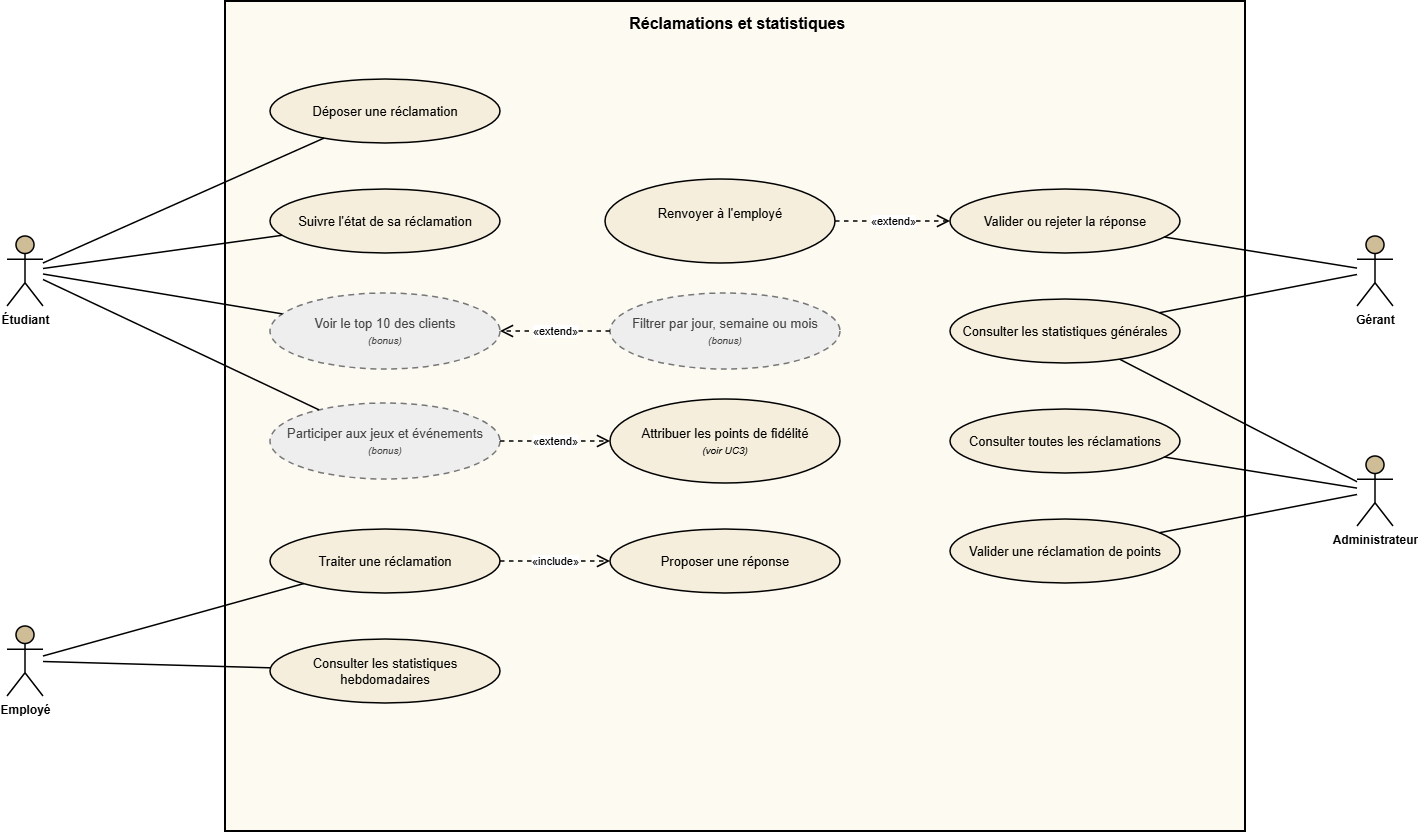

The diagram above was exported from draw.io. Its source (the exported page's mxGraphModel, read from the mxfile embedded in the PNG):
<mxGraphModel dx="1028" dy="659" grid="1" gridSize="10" guides="1" tooltips="1" connect="1" arrows="1" fold="1" page="1" pageScale="1" pageWidth="1670" pageHeight="980" background="#ffffff" math="0" shadow="0">
  <root>
    <mxCell id="0" />
    <mxCell id="1" parent="0" />
    <mxCell id="system" parent="1" style="rounded=0;whiteSpace=wrap;html=1;fillColor=#fdfaf2;strokeColor=#000000;strokeWidth=2;verticalAlign=top;align=center;fontStyle=1;fontSize=16;fontColor=#000000;spacingTop=6;" value="&amp;nbsp;Réclamations et statistiques" vertex="1">
      <mxGeometry height="830" width="1020" x="400" y="100" as="geometry" />
    </mxCell>
    <mxCell id="c2" parent="1" style="shape=umlActor;verticalLabelPosition=bottom;verticalAlign=top;html=1;outlineConnect=0;fillColor=#cfbd97;strokeColor=#000000;strokeWidth=1.5;fontStyle=1;fontSize=12;fontColor=#000000;" value="Étudiant" vertex="1">
      <mxGeometry height="70" width="36" x="182" y="335" as="geometry" />
    </mxCell>
    <mxCell id="c3" parent="1" style="shape=umlActor;verticalLabelPosition=bottom;verticalAlign=top;html=1;outlineConnect=0;fillColor=#cfbd97;strokeColor=#000000;strokeWidth=1.5;fontStyle=1;fontSize=12;fontColor=#000000;" value="Employé" vertex="1">
      <mxGeometry height="70" width="36" x="182" y="725" as="geometry" />
    </mxCell>
    <mxCell id="c4" parent="1" style="shape=umlActor;verticalLabelPosition=bottom;verticalAlign=top;html=1;outlineConnect=0;fillColor=#cfbd97;strokeColor=#000000;strokeWidth=1.5;fontStyle=1;fontSize=12;fontColor=#000000;" value="Gérant" vertex="1">
      <mxGeometry height="70" width="36" x="1532" y="335" as="geometry" />
    </mxCell>
    <mxCell id="c5" parent="1" style="shape=umlActor;verticalLabelPosition=bottom;verticalAlign=top;html=1;outlineConnect=0;fillColor=#cfbd97;strokeColor=#000000;strokeWidth=1.5;fontStyle=1;fontSize=12;fontColor=#000000;" value="Administrateur" vertex="1">
      <mxGeometry height="70" width="36" x="1532" y="555" as="geometry" />
    </mxCell>
    <mxCell id="c6" parent="1" style="ellipse;whiteSpace=wrap;html=1;fillColor=#f5eedc;strokeColor=#000000;strokeWidth=1.5;fontColor=#000000;fontSize=13;" value="Déposer une réclamation" vertex="1">
      <mxGeometry height="64" width="230" x="445" y="178" as="geometry" />
    </mxCell>
    <mxCell id="c7" parent="1" style="ellipse;whiteSpace=wrap;html=1;fillColor=#f5eedc;strokeColor=#000000;strokeWidth=1.5;fontColor=#000000;fontSize=13;" value="Suivre l&amp;#x27;état de sa réclamation" vertex="1">
      <mxGeometry height="64" width="230" x="445" y="288" as="geometry" />
    </mxCell>
    <mxCell id="c8" parent="1" style="ellipse;whiteSpace=wrap;html=1;fillColor=#eeeeee;strokeColor=#777777;dashed=1;dashPattern=4 3;strokeWidth=1.5;fontColor=#444444;fontSize=13;" value="Voir le top 10 des clients&lt;br&gt;&lt;span style=&quot;font-size:10px&quot;&gt;&lt;i&gt;(bonus)&lt;/i&gt;&lt;/span&gt;" vertex="1">
      <mxGeometry height="76" width="230" x="445" y="392" as="geometry" />
    </mxCell>
    <mxCell id="c9" parent="1" style="ellipse;whiteSpace=wrap;html=1;fillColor=#eeeeee;strokeColor=#777777;dashed=1;dashPattern=4 3;strokeWidth=1.5;fontColor=#444444;fontSize=13;" value="Participer aux jeux et événements&lt;br&gt;&lt;span style=&quot;font-size:10px&quot;&gt;&lt;i&gt;(bonus)&lt;/i&gt;&lt;/span&gt;" vertex="1">
      <mxGeometry height="76" width="230" x="445" y="502" as="geometry" />
    </mxCell>
    <mxCell id="c10" parent="1" style="ellipse;whiteSpace=wrap;html=1;fillColor=#f5eedc;strokeColor=#000000;strokeWidth=1.5;fontColor=#000000;fontSize=13;" value="Traiter une réclamation" vertex="1">
      <mxGeometry height="64" width="230" x="445" y="628" as="geometry" />
    </mxCell>
    <mxCell id="c11" parent="1" style="ellipse;whiteSpace=wrap;html=1;fillColor=#f5eedc;strokeColor=#000000;strokeWidth=1.5;fontColor=#000000;fontSize=13;" value="Proposer une réponse" vertex="1">
      <mxGeometry height="64" width="230" x="785" y="628" as="geometry" />
    </mxCell>
    <mxCell id="c12" parent="1" style="ellipse;whiteSpace=wrap;html=1;fillColor=#f5eedc;strokeColor=#000000;strokeWidth=1.5;fontColor=#000000;fontSize=13;" value="Consulter les statistiques hebdomadaires" vertex="1">
      <mxGeometry height="64" width="230" x="445" y="738" as="geometry" />
    </mxCell>
    <mxCell id="c13" parent="1" style="ellipse;whiteSpace=wrap;html=1;fillColor=#f5eedc;strokeColor=#000000;strokeWidth=1.5;fontColor=#000000;fontSize=13;" value="Renvoyer à l'employé&lt;div&gt;&lt;br/&gt;&lt;/div&gt;" vertex="1">
      <mxGeometry height="84" width="230" x="780" y="278" as="geometry" />
    </mxCell>
    <mxCell id="c14" parent="1" style="ellipse;whiteSpace=wrap;html=1;fillColor=#eeeeee;strokeColor=#777777;dashed=1;dashPattern=4 3;strokeWidth=1.5;fontColor=#444444;fontSize=13;" value="Filtrer par jour, semaine ou mois&lt;br&gt;&lt;span style=&quot;font-size:10px&quot;&gt;&lt;i&gt;(bonus)&lt;/i&gt;&lt;/span&gt;" vertex="1">
      <mxGeometry height="76" width="230" x="785" y="392" as="geometry" />
    </mxCell>
    <mxCell id="c15" parent="1" style="ellipse;whiteSpace=wrap;html=1;fillColor=#f5eedc;strokeColor=#000000;strokeWidth=1.5;fontColor=#000000;fontSize=13;" value="Attribuer les points de fidélité&lt;br&gt;&lt;span style=&quot;font-size:10px&quot;&gt;&lt;i&gt;(voir UC3)&lt;/i&gt;&lt;/span&gt;" vertex="1">
      <mxGeometry height="84" width="230" x="785" y="498" as="geometry" />
    </mxCell>
    <mxCell id="c16" parent="1" style="ellipse;whiteSpace=wrap;html=1;fillColor=#f5eedc;strokeColor=#000000;strokeWidth=1.5;fontColor=#000000;fontSize=13;" value="Valider ou rejeter la réponse" vertex="1">
      <mxGeometry height="64" width="230" x="1125" y="288" as="geometry" />
    </mxCell>
    <mxCell id="c17" parent="1" style="ellipse;whiteSpace=wrap;html=1;fillColor=#f5eedc;strokeColor=#000000;strokeWidth=1.5;fontColor=#000000;fontSize=13;" value="Consulter les statistiques générales" vertex="1">
      <mxGeometry height="64" width="230" x="1125" y="398" as="geometry" />
    </mxCell>
    <mxCell id="c18" parent="1" style="ellipse;whiteSpace=wrap;html=1;fillColor=#f5eedc;strokeColor=#000000;strokeWidth=1.5;fontColor=#000000;fontSize=13;" value="Consulter toutes les réclamations" vertex="1">
      <mxGeometry height="64" width="230" x="1125" y="508" as="geometry" />
    </mxCell>
    <mxCell id="c19" parent="1" style="ellipse;whiteSpace=wrap;html=1;fillColor=#f5eedc;strokeColor=#000000;strokeWidth=1.5;fontColor=#000000;fontSize=13;" value="Valider une réclamation de points" vertex="1">
      <mxGeometry height="64" width="230" x="1125" y="618" as="geometry" />
    </mxCell>
    <mxCell id="e0" edge="1" parent="1" source="c2" style="endArrow=none;html=1;rounded=0;strokeColor=#000000;strokeWidth=1.5;" target="c6" value="">
      <mxGeometry relative="1" as="geometry" />
    </mxCell>
    <mxCell id="e1" edge="1" parent="1" source="c2" style="endArrow=none;html=1;rounded=0;strokeColor=#000000;strokeWidth=1.5;" target="c7" value="">
      <mxGeometry relative="1" as="geometry" />
    </mxCell>
    <mxCell id="e2" edge="1" parent="1" source="c2" style="endArrow=none;html=1;rounded=0;strokeColor=#000000;strokeWidth=1.5;" target="c8" value="">
      <mxGeometry relative="1" as="geometry" />
    </mxCell>
    <mxCell id="e3" edge="1" parent="1" source="c2" style="endArrow=none;html=1;rounded=0;strokeColor=#000000;strokeWidth=1.5;" target="c9" value="">
      <mxGeometry relative="1" as="geometry" />
    </mxCell>
    <mxCell id="e4" edge="1" parent="1" source="c3" style="endArrow=none;html=1;rounded=0;strokeColor=#000000;strokeWidth=1.5;" target="c10" value="">
      <mxGeometry relative="1" as="geometry" />
    </mxCell>
    <mxCell id="e5" edge="1" parent="1" source="c3" style="endArrow=none;html=1;rounded=0;strokeColor=#000000;strokeWidth=1.5;" target="c12" value="">
      <mxGeometry relative="1" as="geometry" />
    </mxCell>
    <mxCell id="e6" edge="1" parent="1" source="c4" style="endArrow=none;html=1;rounded=0;strokeColor=#000000;strokeWidth=1.5;" target="c16" value="">
      <mxGeometry relative="1" as="geometry" />
    </mxCell>
    <mxCell id="e7" edge="1" parent="1" source="c4" style="endArrow=none;html=1;rounded=0;strokeColor=#000000;strokeWidth=1.5;" target="c17" value="">
      <mxGeometry relative="1" as="geometry" />
    </mxCell>
    <mxCell id="e8" edge="1" parent="1" source="c5" style="endArrow=none;html=1;rounded=0;strokeColor=#000000;strokeWidth=1.5;" target="c17" value="">
      <mxGeometry relative="1" as="geometry" />
    </mxCell>
    <mxCell id="e9" edge="1" parent="1" source="c5" style="endArrow=none;html=1;rounded=0;strokeColor=#000000;strokeWidth=1.5;" target="c18" value="">
      <mxGeometry relative="1" as="geometry" />
    </mxCell>
    <mxCell id="e10" edge="1" parent="1" source="c5" style="endArrow=none;html=1;rounded=0;strokeColor=#000000;strokeWidth=1.5;" target="c19" value="">
      <mxGeometry relative="1" as="geometry" />
    </mxCell>
    <mxCell id="e11" edge="1" parent="1" source="c10" style="endArrow=open;endFill=0;endSize=10;dashed=1;html=1;rounded=0;strokeColor=#000000;strokeWidth=1.5;fontSize=11;fontColor=#000000;labelBackgroundColor=#ffffff;" target="c11" value="«include»">
      <mxGeometry relative="1" as="geometry" />
    </mxCell>
    <mxCell id="e12" edge="1" parent="1" source="c13" style="endArrow=open;endFill=0;endSize=10;dashed=1;html=1;rounded=0;strokeColor=#000000;strokeWidth=1.5;fontSize=11;fontColor=#000000;labelBackgroundColor=#ffffff;" target="c16" value="«extend»">
      <mxGeometry relative="1" as="geometry" />
    </mxCell>
    <mxCell id="e13" edge="1" parent="1" source="c14" style="endArrow=open;endFill=0;endSize=10;dashed=1;html=1;rounded=0;strokeColor=#000000;strokeWidth=1.5;fontSize=11;fontColor=#000000;labelBackgroundColor=#ffffff;" target="c8" value="«extend»">
      <mxGeometry relative="1" as="geometry" />
    </mxCell>
    <mxCell id="e14" edge="1" parent="1" source="c9" style="endArrow=open;endFill=0;endSize=10;dashed=1;html=1;rounded=0;strokeColor=#000000;strokeWidth=1.5;fontSize=11;fontColor=#000000;labelBackgroundColor=#ffffff;" target="c15" value="«extend»">
      <mxGeometry relative="1" as="geometry" />
    </mxCell>
  </root>
</mxGraphModel>